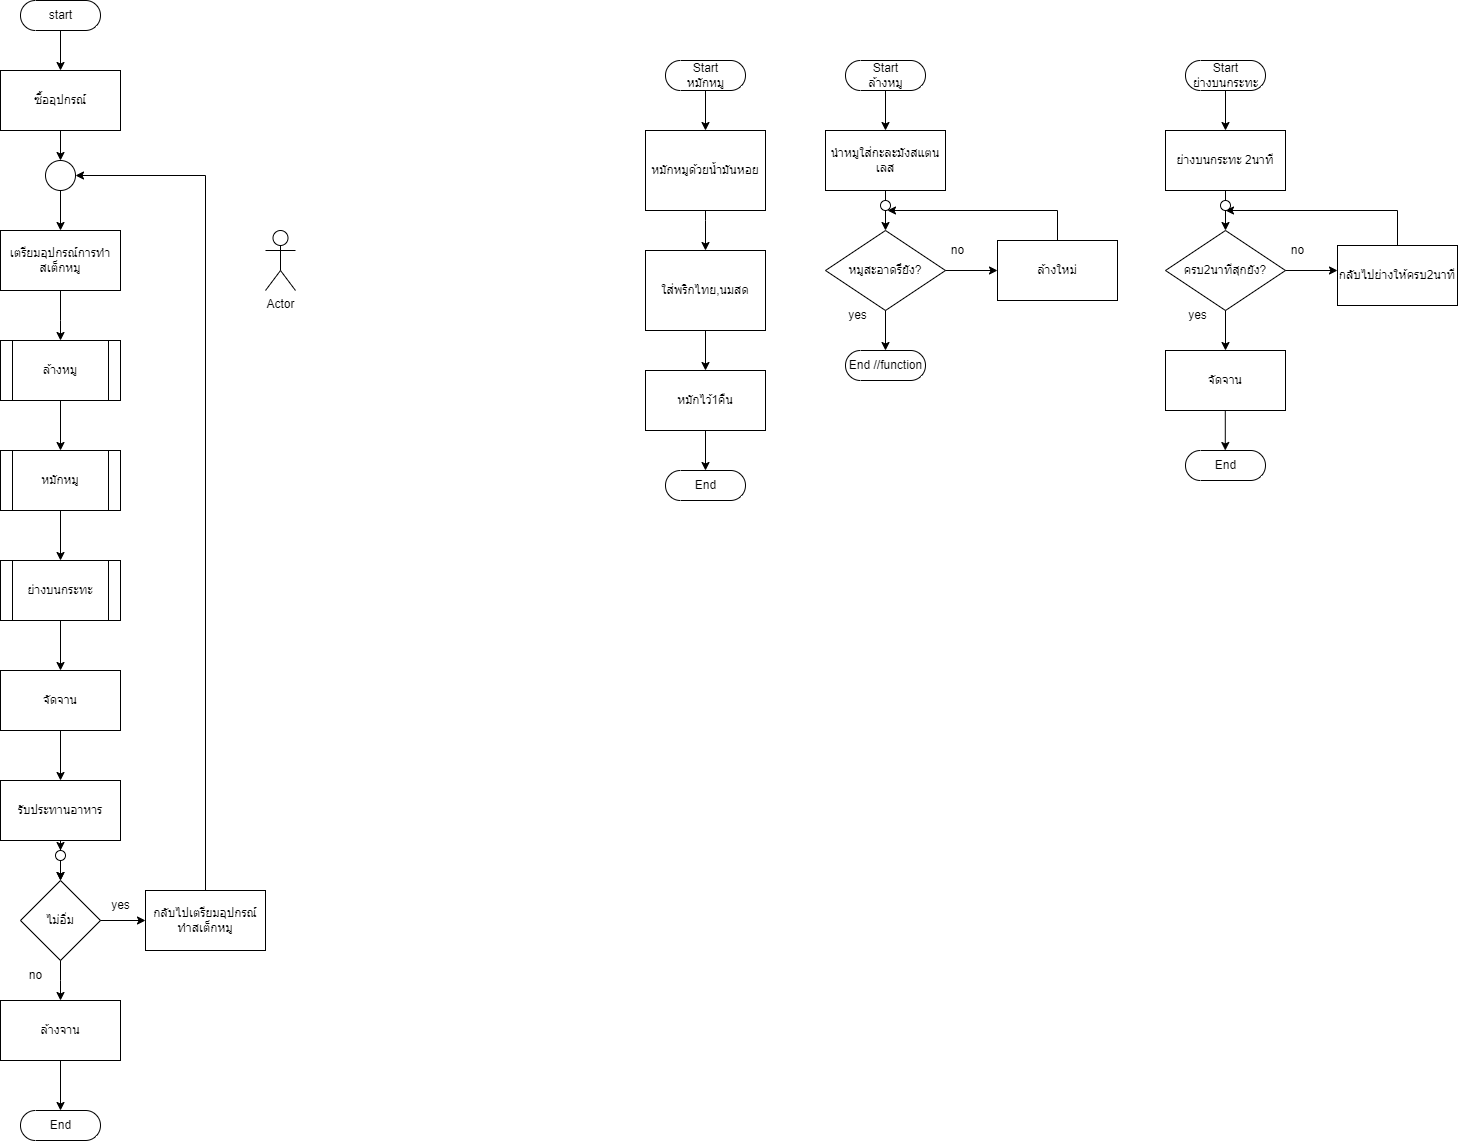

The diagram above was exported from draw.io. Its source (the exported page's mxGraphModel, read from the mxfile embedded in the PNG):
<mxGraphModel dx="3555" dy="1885" grid="1" gridSize="10" guides="1" tooltips="1" connect="1" arrows="1" fold="1" page="1" pageScale="1" pageWidth="2336" pageHeight="1654" math="0" shadow="0">
  <root>
    <mxCell id="0" />
    <mxCell id="1" parent="0" />
    <mxCell id="L1eRJLAoBGQg7I25sO6i-3" value="" style="endArrow=classic;html=1;rounded=0;exitX=0.5;exitY=1;exitDx=0;exitDy=0;entryX=0.5;entryY=0;entryDx=0;entryDy=0;" edge="1" parent="1">
      <mxGeometry width="50" height="50" relative="1" as="geometry">
        <mxPoint x="135" y="60" as="sourcePoint" />
        <mxPoint x="135" y="100" as="targetPoint" />
      </mxGeometry>
    </mxCell>
    <mxCell id="L1eRJLAoBGQg7I25sO6i-6" value="start" style="html=1;dashed=0;whitespace=wrap;shape=mxgraph.dfd.start" vertex="1" parent="1">
      <mxGeometry x="95" y="30" width="80" height="30" as="geometry" />
    </mxCell>
    <mxCell id="L1eRJLAoBGQg7I25sO6i-7" value="Start&lt;br&gt;หมักหมู" style="html=1;dashed=0;whitespace=wrap;shape=mxgraph.dfd.start" vertex="1" parent="1">
      <mxGeometry x="740" y="90" width="80" height="30" as="geometry" />
    </mxCell>
    <mxCell id="L1eRJLAoBGQg7I25sO6i-8" value="" style="endArrow=classic;html=1;rounded=0;exitX=0.5;exitY=0.5;exitDx=0;exitDy=15.000000000000002;exitPerimeter=0;" edge="1" parent="1" source="L1eRJLAoBGQg7I25sO6i-7">
      <mxGeometry width="50" height="50" relative="1" as="geometry">
        <mxPoint x="350" y="420" as="sourcePoint" />
        <mxPoint x="780" y="160" as="targetPoint" />
      </mxGeometry>
    </mxCell>
    <mxCell id="L1eRJLAoBGQg7I25sO6i-167" style="edgeStyle=orthogonalEdgeStyle;rounded=0;orthogonalLoop=1;jettySize=auto;html=1;exitX=0.5;exitY=1;exitDx=0;exitDy=0;entryX=0.5;entryY=0;entryDx=0;entryDy=0;" edge="1" parent="1" source="L1eRJLAoBGQg7I25sO6i-11" target="L1eRJLAoBGQg7I25sO6i-165">
      <mxGeometry relative="1" as="geometry" />
    </mxCell>
    <mxCell id="L1eRJLAoBGQg7I25sO6i-11" value="ซื้ออุปกรณ์" style="rounded=0;whiteSpace=wrap;html=1;" vertex="1" parent="1">
      <mxGeometry x="75" y="100" width="120" height="60" as="geometry" />
    </mxCell>
    <mxCell id="L1eRJLAoBGQg7I25sO6i-13" value="เตรียมอุปกรณ์การทำสเต็กหมู" style="rounded=0;whiteSpace=wrap;html=1;" vertex="1" parent="1">
      <mxGeometry x="75" y="260" width="120" height="60" as="geometry" />
    </mxCell>
    <mxCell id="L1eRJLAoBGQg7I25sO6i-14" value="" style="endArrow=classic;html=1;rounded=0;exitX=0.5;exitY=1;exitDx=0;exitDy=0;" edge="1" parent="1" source="L1eRJLAoBGQg7I25sO6i-13">
      <mxGeometry width="50" height="50" relative="1" as="geometry">
        <mxPoint x="130" y="410" as="sourcePoint" />
        <mxPoint x="135" y="370" as="targetPoint" />
        <Array as="points">
          <mxPoint x="135" y="350" />
        </Array>
      </mxGeometry>
    </mxCell>
    <mxCell id="L1eRJLAoBGQg7I25sO6i-16" value="ล้างหมู" style="shape=process;whiteSpace=wrap;html=1;backgroundOutline=1;" vertex="1" parent="1">
      <mxGeometry x="75" y="370" width="120" height="60" as="geometry" />
    </mxCell>
    <mxCell id="L1eRJLAoBGQg7I25sO6i-17" value="หมักหมูด้วยน้ำมันหอย" style="rounded=0;whiteSpace=wrap;html=1;" vertex="1" parent="1">
      <mxGeometry x="720" y="160" width="120" height="80" as="geometry" />
    </mxCell>
    <mxCell id="L1eRJLAoBGQg7I25sO6i-18" value="" style="endArrow=classic;html=1;rounded=0;exitX=0.5;exitY=1;exitDx=0;exitDy=0;" edge="1" parent="1" source="L1eRJLAoBGQg7I25sO6i-17">
      <mxGeometry width="50" height="50" relative="1" as="geometry">
        <mxPoint x="280" y="350" as="sourcePoint" />
        <mxPoint x="780" y="280" as="targetPoint" />
        <Array as="points">
          <mxPoint x="780" y="250" />
        </Array>
      </mxGeometry>
    </mxCell>
    <mxCell id="L1eRJLAoBGQg7I25sO6i-21" value="ใส่พริกไทย,นมสด" style="rounded=0;whiteSpace=wrap;html=1;" vertex="1" parent="1">
      <mxGeometry x="720" y="280" width="120" height="80" as="geometry" />
    </mxCell>
    <mxCell id="L1eRJLAoBGQg7I25sO6i-24" value="" style="endArrow=classic;html=1;rounded=0;exitX=0.5;exitY=1;exitDx=0;exitDy=0;" edge="1" parent="1" source="L1eRJLAoBGQg7I25sO6i-21">
      <mxGeometry width="50" height="50" relative="1" as="geometry">
        <mxPoint x="570" y="360" as="sourcePoint" />
        <mxPoint x="780" y="400" as="targetPoint" />
      </mxGeometry>
    </mxCell>
    <mxCell id="L1eRJLAoBGQg7I25sO6i-26" value="Actor" style="shape=umlActor;verticalLabelPosition=bottom;verticalAlign=top;html=1;outlineConnect=0;" vertex="1" parent="1">
      <mxGeometry x="340" y="260" width="30" height="60" as="geometry" />
    </mxCell>
    <mxCell id="L1eRJLAoBGQg7I25sO6i-27" value="หมักไว้1คืน" style="rounded=0;whiteSpace=wrap;html=1;" vertex="1" parent="1">
      <mxGeometry x="720" y="400" width="120" height="60" as="geometry" />
    </mxCell>
    <mxCell id="L1eRJLAoBGQg7I25sO6i-29" value="" style="endArrow=classic;html=1;rounded=0;exitX=0.5;exitY=1;exitDx=0;exitDy=0;" edge="1" parent="1" source="L1eRJLAoBGQg7I25sO6i-16">
      <mxGeometry width="50" height="50" relative="1" as="geometry">
        <mxPoint x="150" y="520" as="sourcePoint" />
        <mxPoint x="135" y="480" as="targetPoint" />
      </mxGeometry>
    </mxCell>
    <mxCell id="L1eRJLAoBGQg7I25sO6i-31" value="หมักหมู" style="shape=process;whiteSpace=wrap;html=1;backgroundOutline=1;" vertex="1" parent="1">
      <mxGeometry x="75" y="480" width="120" height="60" as="geometry" />
    </mxCell>
    <mxCell id="L1eRJLAoBGQg7I25sO6i-47" value="" style="endArrow=classic;html=1;rounded=0;exitX=0.5;exitY=1;exitDx=0;exitDy=0;" edge="1" parent="1" source="L1eRJLAoBGQg7I25sO6i-27">
      <mxGeometry width="50" height="50" relative="1" as="geometry">
        <mxPoint x="780" y="530" as="sourcePoint" />
        <mxPoint x="780" y="500" as="targetPoint" />
      </mxGeometry>
    </mxCell>
    <mxCell id="L1eRJLAoBGQg7I25sO6i-49" value="" style="endArrow=classic;html=1;rounded=0;exitX=0.5;exitY=1;exitDx=0;exitDy=0;" edge="1" parent="1" source="L1eRJLAoBGQg7I25sO6i-31">
      <mxGeometry width="50" height="50" relative="1" as="geometry">
        <mxPoint x="130" y="600" as="sourcePoint" />
        <mxPoint x="135" y="590" as="targetPoint" />
      </mxGeometry>
    </mxCell>
    <mxCell id="L1eRJLAoBGQg7I25sO6i-50" value="ย่างบนกระทะ" style="shape=process;whiteSpace=wrap;html=1;backgroundOutline=1;" vertex="1" parent="1">
      <mxGeometry x="75" y="590" width="120" height="60" as="geometry" />
    </mxCell>
    <mxCell id="L1eRJLAoBGQg7I25sO6i-73" value="" style="endArrow=classic;html=1;rounded=0;exitX=0.5;exitY=1;exitDx=0;exitDy=0;" edge="1" parent="1" source="L1eRJLAoBGQg7I25sO6i-50">
      <mxGeometry width="50" height="50" relative="1" as="geometry">
        <mxPoint x="120" y="740" as="sourcePoint" />
        <mxPoint x="135" y="700" as="targetPoint" />
      </mxGeometry>
    </mxCell>
    <mxCell id="L1eRJLAoBGQg7I25sO6i-74" value="จัดจาน" style="rounded=0;whiteSpace=wrap;html=1;" vertex="1" parent="1">
      <mxGeometry x="75" y="700" width="120" height="60" as="geometry" />
    </mxCell>
    <mxCell id="L1eRJLAoBGQg7I25sO6i-75" value="" style="endArrow=classic;html=1;rounded=0;exitX=0.5;exitY=1;exitDx=0;exitDy=0;" edge="1" parent="1" source="L1eRJLAoBGQg7I25sO6i-74">
      <mxGeometry width="50" height="50" relative="1" as="geometry">
        <mxPoint x="120" y="850" as="sourcePoint" />
        <mxPoint x="135" y="810" as="targetPoint" />
      </mxGeometry>
    </mxCell>
    <mxCell id="L1eRJLAoBGQg7I25sO6i-90" value="Start&lt;br&gt;ล้างหมู" style="html=1;dashed=0;whitespace=wrap;shape=mxgraph.dfd.start" vertex="1" parent="1">
      <mxGeometry x="920" y="90" width="80" height="30" as="geometry" />
    </mxCell>
    <mxCell id="L1eRJLAoBGQg7I25sO6i-91" value="" style="endArrow=classic;html=1;rounded=0;exitX=0.5;exitY=0.5;exitDx=0;exitDy=15;exitPerimeter=0;" edge="1" parent="1" source="L1eRJLAoBGQg7I25sO6i-90">
      <mxGeometry width="50" height="50" relative="1" as="geometry">
        <mxPoint x="942" y="190" as="sourcePoint" />
        <mxPoint x="960" y="160" as="targetPoint" />
      </mxGeometry>
    </mxCell>
    <mxCell id="L1eRJLAoBGQg7I25sO6i-92" value="นำหมูใส่กะละมังสแตนเลส" style="rounded=0;whiteSpace=wrap;html=1;" vertex="1" parent="1">
      <mxGeometry x="900" y="160" width="120" height="60" as="geometry" />
    </mxCell>
    <mxCell id="L1eRJLAoBGQg7I25sO6i-93" value="" style="endArrow=classic;html=1;rounded=0;exitX=0.5;exitY=1;exitDx=0;exitDy=0;startArrow=none;" edge="1" parent="1" source="L1eRJLAoBGQg7I25sO6i-145">
      <mxGeometry width="50" height="50" relative="1" as="geometry">
        <mxPoint x="952" y="235" as="sourcePoint" />
        <mxPoint x="960" y="260" as="targetPoint" />
      </mxGeometry>
    </mxCell>
    <mxCell id="L1eRJLAoBGQg7I25sO6i-94" value="หมูสะอาดรึยัง?" style="rhombus;whiteSpace=wrap;html=1;" vertex="1" parent="1">
      <mxGeometry x="900" y="260" width="120" height="80" as="geometry" />
    </mxCell>
    <mxCell id="L1eRJLAoBGQg7I25sO6i-95" value="" style="endArrow=classic;html=1;rounded=0;exitX=1;exitY=0.5;exitDx=0;exitDy=0;" edge="1" parent="1" source="L1eRJLAoBGQg7I25sO6i-94">
      <mxGeometry width="50" height="50" relative="1" as="geometry">
        <mxPoint x="1022" y="340" as="sourcePoint" />
        <mxPoint x="1072" y="300" as="targetPoint" />
      </mxGeometry>
    </mxCell>
    <mxCell id="L1eRJLAoBGQg7I25sO6i-96" value="no" style="text;html=1;align=center;verticalAlign=middle;resizable=0;points=[];autosize=1;strokeColor=none;fillColor=none;" vertex="1" parent="1">
      <mxGeometry x="1012" y="265" width="40" height="30" as="geometry" />
    </mxCell>
    <mxCell id="L1eRJLAoBGQg7I25sO6i-97" value="ล้างใหม่" style="rounded=0;whiteSpace=wrap;html=1;" vertex="1" parent="1">
      <mxGeometry x="1072" y="270" width="120" height="60" as="geometry" />
    </mxCell>
    <mxCell id="L1eRJLAoBGQg7I25sO6i-98" value="" style="endArrow=classic;html=1;rounded=0;" edge="1" parent="1">
      <mxGeometry width="50" height="50" relative="1" as="geometry">
        <mxPoint x="1132" y="240" as="sourcePoint" />
        <mxPoint x="962" y="240" as="targetPoint" />
      </mxGeometry>
    </mxCell>
    <mxCell id="L1eRJLAoBGQg7I25sO6i-99" value="" style="endArrow=none;html=1;rounded=0;exitX=0.5;exitY=0;exitDx=0;exitDy=0;" edge="1" parent="1" source="L1eRJLAoBGQg7I25sO6i-97">
      <mxGeometry width="50" height="50" relative="1" as="geometry">
        <mxPoint x="1102" y="290" as="sourcePoint" />
        <mxPoint x="1132" y="240" as="targetPoint" />
        <Array as="points">
          <mxPoint x="1132" y="240" />
        </Array>
      </mxGeometry>
    </mxCell>
    <mxCell id="L1eRJLAoBGQg7I25sO6i-100" value="" style="endArrow=classic;html=1;rounded=0;exitX=0.5;exitY=1;exitDx=0;exitDy=0;" edge="1" parent="1" source="L1eRJLAoBGQg7I25sO6i-94">
      <mxGeometry width="50" height="50" relative="1" as="geometry">
        <mxPoint x="942" y="400" as="sourcePoint" />
        <mxPoint x="960" y="380" as="targetPoint" />
      </mxGeometry>
    </mxCell>
    <mxCell id="L1eRJLAoBGQg7I25sO6i-101" value="End //function" style="html=1;dashed=0;whitespace=wrap;shape=mxgraph.dfd.start" vertex="1" parent="1">
      <mxGeometry x="920" y="380" width="80" height="30" as="geometry" />
    </mxCell>
    <mxCell id="L1eRJLAoBGQg7I25sO6i-102" value="yes" style="text;html=1;align=center;verticalAlign=middle;resizable=0;points=[];autosize=1;strokeColor=none;fillColor=none;" vertex="1" parent="1">
      <mxGeometry x="912" y="330" width="40" height="30" as="geometry" />
    </mxCell>
    <mxCell id="L1eRJLAoBGQg7I25sO6i-119" value="Start&lt;br&gt;ย่างบนกระทะ" style="html=1;dashed=0;whitespace=wrap;shape=mxgraph.dfd.start" vertex="1" parent="1">
      <mxGeometry x="1260" y="90" width="80" height="30" as="geometry" />
    </mxCell>
    <mxCell id="L1eRJLAoBGQg7I25sO6i-120" value="" style="endArrow=classic;html=1;rounded=0;exitX=0.5;exitY=0.5;exitDx=0;exitDy=15;exitPerimeter=0;" edge="1" parent="1" source="L1eRJLAoBGQg7I25sO6i-119">
      <mxGeometry width="50" height="50" relative="1" as="geometry">
        <mxPoint x="1282" y="190" as="sourcePoint" />
        <mxPoint x="1300.0000000000005" y="160" as="targetPoint" />
      </mxGeometry>
    </mxCell>
    <mxCell id="L1eRJLAoBGQg7I25sO6i-121" value="ย่างบนกระทะ 2นาที" style="rounded=0;whiteSpace=wrap;html=1;" vertex="1" parent="1">
      <mxGeometry x="1240" y="160" width="120" height="60" as="geometry" />
    </mxCell>
    <mxCell id="L1eRJLAoBGQg7I25sO6i-122" value="" style="endArrow=classic;html=1;rounded=0;exitX=0.5;exitY=1;exitDx=0;exitDy=0;startArrow=none;" edge="1" parent="1" source="L1eRJLAoBGQg7I25sO6i-131">
      <mxGeometry width="50" height="50" relative="1" as="geometry">
        <mxPoint x="1292" y="235" as="sourcePoint" />
        <mxPoint x="1300.0000000000005" y="260" as="targetPoint" />
      </mxGeometry>
    </mxCell>
    <mxCell id="L1eRJLAoBGQg7I25sO6i-123" value="ครบ2นาทีสุกยัง?" style="rhombus;whiteSpace=wrap;html=1;" vertex="1" parent="1">
      <mxGeometry x="1240" y="260" width="120" height="80" as="geometry" />
    </mxCell>
    <mxCell id="L1eRJLAoBGQg7I25sO6i-124" value="" style="endArrow=classic;html=1;rounded=0;exitX=1;exitY=0.5;exitDx=0;exitDy=0;" edge="1" parent="1" source="L1eRJLAoBGQg7I25sO6i-123">
      <mxGeometry width="50" height="50" relative="1" as="geometry">
        <mxPoint x="1362" y="340" as="sourcePoint" />
        <mxPoint x="1412" y="300" as="targetPoint" />
      </mxGeometry>
    </mxCell>
    <mxCell id="L1eRJLAoBGQg7I25sO6i-125" value="no" style="text;html=1;align=center;verticalAlign=middle;resizable=0;points=[];autosize=1;strokeColor=none;fillColor=none;" vertex="1" parent="1">
      <mxGeometry x="1352" y="265" width="40" height="30" as="geometry" />
    </mxCell>
    <mxCell id="L1eRJLAoBGQg7I25sO6i-126" style="edgeStyle=orthogonalEdgeStyle;rounded=0;orthogonalLoop=1;jettySize=auto;html=1;exitX=0.5;exitY=0;exitDx=0;exitDy=0;entryX=0.5;entryY=1;entryDx=0;entryDy=0;" edge="1" parent="1" source="L1eRJLAoBGQg7I25sO6i-127" target="L1eRJLAoBGQg7I25sO6i-131">
      <mxGeometry relative="1" as="geometry">
        <mxPoint x="1310" y="230" as="targetPoint" />
        <Array as="points">
          <mxPoint x="1472" y="240" />
        </Array>
      </mxGeometry>
    </mxCell>
    <mxCell id="L1eRJLAoBGQg7I25sO6i-127" value="กลับไปย่างให้ครบ2นาที" style="rounded=0;whiteSpace=wrap;html=1;" vertex="1" parent="1">
      <mxGeometry x="1412" y="275" width="120" height="60" as="geometry" />
    </mxCell>
    <mxCell id="L1eRJLAoBGQg7I25sO6i-128" value="" style="endArrow=classic;html=1;rounded=0;exitX=0.5;exitY=1;exitDx=0;exitDy=0;" edge="1" parent="1" source="L1eRJLAoBGQg7I25sO6i-123">
      <mxGeometry width="50" height="50" relative="1" as="geometry">
        <mxPoint x="1282" y="400" as="sourcePoint" />
        <mxPoint x="1300.0000000000005" y="380" as="targetPoint" />
      </mxGeometry>
    </mxCell>
    <mxCell id="L1eRJLAoBGQg7I25sO6i-129" value="End" style="html=1;dashed=0;whitespace=wrap;shape=mxgraph.dfd.start" vertex="1" parent="1">
      <mxGeometry x="1260" y="480" width="80" height="30" as="geometry" />
    </mxCell>
    <mxCell id="L1eRJLAoBGQg7I25sO6i-130" value="yes" style="text;html=1;align=center;verticalAlign=middle;resizable=0;points=[];autosize=1;strokeColor=none;fillColor=none;" vertex="1" parent="1">
      <mxGeometry x="1252" y="330" width="40" height="30" as="geometry" />
    </mxCell>
    <mxCell id="L1eRJLAoBGQg7I25sO6i-131" value="" style="ellipse;whiteSpace=wrap;html=1;aspect=fixed;" vertex="1" parent="1">
      <mxGeometry x="1295" y="230" width="10" height="10" as="geometry" />
    </mxCell>
    <mxCell id="L1eRJLAoBGQg7I25sO6i-132" value="" style="endArrow=none;html=1;rounded=0;exitX=0.5;exitY=1;exitDx=0;exitDy=0;" edge="1" parent="1" source="L1eRJLAoBGQg7I25sO6i-121" target="L1eRJLAoBGQg7I25sO6i-131">
      <mxGeometry width="50" height="50" relative="1" as="geometry">
        <mxPoint x="1300" y="220" as="sourcePoint" />
        <mxPoint x="1300.0000000000005" y="260" as="targetPoint" />
      </mxGeometry>
    </mxCell>
    <mxCell id="L1eRJLAoBGQg7I25sO6i-133" value="จัดจาน" style="rounded=0;whiteSpace=wrap;html=1;" vertex="1" parent="1">
      <mxGeometry x="1240" y="380" width="120" height="60" as="geometry" />
    </mxCell>
    <mxCell id="L1eRJLAoBGQg7I25sO6i-134" value="" style="endArrow=classic;html=1;rounded=0;exitX=0.5;exitY=1;exitDx=0;exitDy=0;" edge="1" parent="1">
      <mxGeometry width="50" height="50" relative="1" as="geometry">
        <mxPoint x="1299.79" y="440" as="sourcePoint" />
        <mxPoint x="1299.7900000000004" y="480" as="targetPoint" />
      </mxGeometry>
    </mxCell>
    <mxCell id="L1eRJLAoBGQg7I25sO6i-135" value="End" style="html=1;dashed=0;whitespace=wrap;shape=mxgraph.dfd.start" vertex="1" parent="1">
      <mxGeometry x="740" y="500" width="80" height="30" as="geometry" />
    </mxCell>
    <mxCell id="L1eRJLAoBGQg7I25sO6i-145" value="" style="ellipse;whiteSpace=wrap;html=1;aspect=fixed;" vertex="1" parent="1">
      <mxGeometry x="955" y="230" width="10" height="10" as="geometry" />
    </mxCell>
    <mxCell id="L1eRJLAoBGQg7I25sO6i-146" value="" style="endArrow=none;html=1;rounded=0;exitX=0.5;exitY=1;exitDx=0;exitDy=0;" edge="1" parent="1" source="L1eRJLAoBGQg7I25sO6i-92" target="L1eRJLAoBGQg7I25sO6i-145">
      <mxGeometry width="50" height="50" relative="1" as="geometry">
        <mxPoint x="960" y="220" as="sourcePoint" />
        <mxPoint x="960" y="260" as="targetPoint" />
      </mxGeometry>
    </mxCell>
    <mxCell id="L1eRJLAoBGQg7I25sO6i-157" value="" style="edgeStyle=orthogonalEdgeStyle;rounded=0;orthogonalLoop=1;jettySize=auto;html=1;" edge="1" parent="1" source="L1eRJLAoBGQg7I25sO6i-147" target="L1eRJLAoBGQg7I25sO6i-149">
      <mxGeometry relative="1" as="geometry" />
    </mxCell>
    <mxCell id="L1eRJLAoBGQg7I25sO6i-158" style="edgeStyle=orthogonalEdgeStyle;rounded=0;orthogonalLoop=1;jettySize=auto;html=1;" edge="1" parent="1" source="L1eRJLAoBGQg7I25sO6i-147">
      <mxGeometry relative="1" as="geometry">
        <mxPoint x="134.99999999999994" y="880" as="targetPoint" />
      </mxGeometry>
    </mxCell>
    <mxCell id="L1eRJLAoBGQg7I25sO6i-147" value="รับประทานอาหาร" style="rounded=0;whiteSpace=wrap;html=1;" vertex="1" parent="1">
      <mxGeometry x="75" y="810" width="120" height="60" as="geometry" />
    </mxCell>
    <mxCell id="L1eRJLAoBGQg7I25sO6i-148" value="" style="endArrow=classic;html=1;rounded=0;exitX=0.5;exitY=1;exitDx=0;exitDy=0;startArrow=none;" edge="1" parent="1" source="L1eRJLAoBGQg7I25sO6i-155">
      <mxGeometry width="50" height="50" relative="1" as="geometry">
        <mxPoint x="250" y="930" as="sourcePoint" />
        <mxPoint x="135" y="910" as="targetPoint" />
      </mxGeometry>
    </mxCell>
    <mxCell id="L1eRJLAoBGQg7I25sO6i-149" value="ไม่อิ่ม" style="rhombus;whiteSpace=wrap;html=1;" vertex="1" parent="1">
      <mxGeometry x="95" y="910" width="80" height="80" as="geometry" />
    </mxCell>
    <mxCell id="L1eRJLAoBGQg7I25sO6i-169" style="edgeStyle=orthogonalEdgeStyle;rounded=0;orthogonalLoop=1;jettySize=auto;html=1;exitX=0.5;exitY=0;exitDx=0;exitDy=0;entryX=1;entryY=0.5;entryDx=0;entryDy=0;" edge="1" parent="1" source="L1eRJLAoBGQg7I25sO6i-151" target="L1eRJLAoBGQg7I25sO6i-165">
      <mxGeometry relative="1" as="geometry" />
    </mxCell>
    <mxCell id="L1eRJLAoBGQg7I25sO6i-151" value="กลับไปเตรียมอุปกรณ์ทำสเต็กหมู" style="rounded=0;whiteSpace=wrap;html=1;" vertex="1" parent="1">
      <mxGeometry x="220" y="920" width="120" height="60" as="geometry" />
    </mxCell>
    <mxCell id="L1eRJLAoBGQg7I25sO6i-152" value="yes" style="text;html=1;align=center;verticalAlign=middle;resizable=0;points=[];autosize=1;strokeColor=none;fillColor=none;" vertex="1" parent="1">
      <mxGeometry x="175" y="920" width="40" height="30" as="geometry" />
    </mxCell>
    <mxCell id="L1eRJLAoBGQg7I25sO6i-155" value="" style="ellipse;whiteSpace=wrap;html=1;aspect=fixed;" vertex="1" parent="1">
      <mxGeometry x="130" y="880" width="10" height="10" as="geometry" />
    </mxCell>
    <mxCell id="L1eRJLAoBGQg7I25sO6i-160" value="" style="endArrow=classic;html=1;rounded=0;exitX=1;exitY=0.5;exitDx=0;exitDy=0;entryX=0;entryY=0.5;entryDx=0;entryDy=0;" edge="1" parent="1" source="L1eRJLAoBGQg7I25sO6i-149" target="L1eRJLAoBGQg7I25sO6i-151">
      <mxGeometry width="50" height="50" relative="1" as="geometry">
        <mxPoint x="250" y="980" as="sourcePoint" />
        <mxPoint x="300" y="930" as="targetPoint" />
        <Array as="points">
          <mxPoint x="220" y="950" />
        </Array>
      </mxGeometry>
    </mxCell>
    <mxCell id="L1eRJLAoBGQg7I25sO6i-161" value="" style="endArrow=classic;html=1;rounded=0;exitX=0.5;exitY=1;exitDx=0;exitDy=0;" edge="1" parent="1" source="L1eRJLAoBGQg7I25sO6i-149">
      <mxGeometry width="50" height="50" relative="1" as="geometry">
        <mxPoint x="140" y="1040" as="sourcePoint" />
        <mxPoint x="135" y="1030" as="targetPoint" />
        <Array as="points">
          <mxPoint x="135" y="1010" />
        </Array>
      </mxGeometry>
    </mxCell>
    <mxCell id="L1eRJLAoBGQg7I25sO6i-168" style="edgeStyle=orthogonalEdgeStyle;rounded=0;orthogonalLoop=1;jettySize=auto;html=1;exitX=0.5;exitY=1;exitDx=0;exitDy=0;entryX=0.5;entryY=0;entryDx=0;entryDy=0;" edge="1" parent="1" source="L1eRJLAoBGQg7I25sO6i-165" target="L1eRJLAoBGQg7I25sO6i-13">
      <mxGeometry relative="1" as="geometry" />
    </mxCell>
    <mxCell id="L1eRJLAoBGQg7I25sO6i-165" value="" style="ellipse;whiteSpace=wrap;html=1;aspect=fixed;" vertex="1" parent="1">
      <mxGeometry x="120" y="190" width="30" height="30" as="geometry" />
    </mxCell>
    <mxCell id="L1eRJLAoBGQg7I25sO6i-170" value="no" style="text;html=1;align=center;verticalAlign=middle;resizable=0;points=[];autosize=1;strokeColor=none;fillColor=none;" vertex="1" parent="1">
      <mxGeometry x="90" y="990" width="40" height="30" as="geometry" />
    </mxCell>
    <mxCell id="L1eRJLAoBGQg7I25sO6i-171" value="ล้างจาน" style="rounded=0;whiteSpace=wrap;html=1;" vertex="1" parent="1">
      <mxGeometry x="75" y="1030" width="120" height="60" as="geometry" />
    </mxCell>
    <mxCell id="L1eRJLAoBGQg7I25sO6i-172" value="" style="endArrow=classic;html=1;rounded=0;exitX=0.5;exitY=1;exitDx=0;exitDy=0;" edge="1" parent="1" source="L1eRJLAoBGQg7I25sO6i-171">
      <mxGeometry width="50" height="50" relative="1" as="geometry">
        <mxPoint x="120" y="1180" as="sourcePoint" />
        <mxPoint x="135" y="1140" as="targetPoint" />
      </mxGeometry>
    </mxCell>
    <mxCell id="L1eRJLAoBGQg7I25sO6i-173" value="End" style="html=1;dashed=0;whitespace=wrap;shape=mxgraph.dfd.start" vertex="1" parent="1">
      <mxGeometry x="95" y="1140" width="80" height="30" as="geometry" />
    </mxCell>
  </root>
</mxGraphModel>